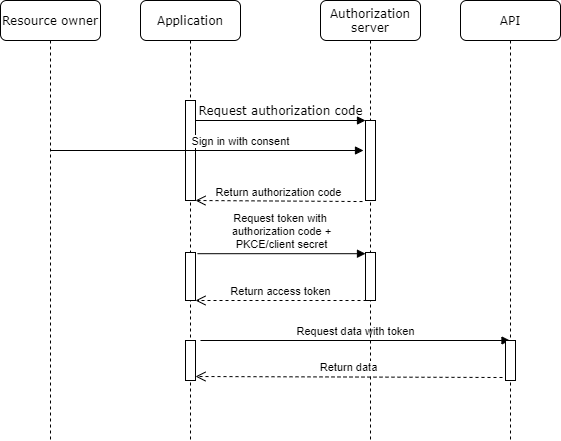

The diagram above was exported from draw.io. Its source (the exported page's mxGraphModel, read from the mxfile embedded in the PNG):
<mxGraphModel dx="1273" dy="822" grid="1" gridSize="10" guides="1" tooltips="1" connect="1" arrows="1" fold="1" page="1" pageScale="1" pageWidth="1100" pageHeight="850" background="#ffffff" math="0" shadow="0">
  <root>
    <mxCell id="0" />
    <mxCell id="1" parent="0" />
    <mxCell id="7baba1c4bc27f4b0-2" value="Application" style="shape=umlLifeline;perimeter=lifelinePerimeter;whiteSpace=wrap;html=1;container=1;collapsible=0;recursiveResize=0;outlineConnect=0;rounded=1;shadow=0;comic=0;labelBackgroundColor=none;strokeWidth=1;fontFamily=Verdana;fontSize=12;align=center;" parent="1" vertex="1">
      <mxGeometry x="240" y="80" width="100" height="440" as="geometry" />
    </mxCell>
    <mxCell id="7baba1c4bc27f4b0-10" value="" style="html=1;points=[];perimeter=orthogonalPerimeter;rounded=0;shadow=0;comic=0;labelBackgroundColor=none;strokeWidth=1;fontFamily=Verdana;fontSize=12;align=center;" parent="7baba1c4bc27f4b0-2" vertex="1">
      <mxGeometry x="45" y="100" width="10" height="100" as="geometry" />
    </mxCell>
    <mxCell id="S9aLWuMznlwNI-wrIJff-3" value="" style="html=1;points=[];perimeter=orthogonalPerimeter;" vertex="1" parent="7baba1c4bc27f4b0-2">
      <mxGeometry x="45" y="252" width="10" height="48" as="geometry" />
    </mxCell>
    <mxCell id="S9aLWuMznlwNI-wrIJff-6" value="Return access token" style="html=1;verticalAlign=bottom;endArrow=open;dashed=1;endSize=8;exitX=0.1;exitY=1;exitDx=0;exitDy=0;exitPerimeter=0;" edge="1" parent="7baba1c4bc27f4b0-2" source="S9aLWuMznlwNI-wrIJff-4">
      <mxGeometry relative="1" as="geometry">
        <mxPoint x="135" y="300" as="sourcePoint" />
        <mxPoint x="55" y="300" as="targetPoint" />
      </mxGeometry>
    </mxCell>
    <mxCell id="S9aLWuMznlwNI-wrIJff-7" value="" style="html=1;points=[];perimeter=orthogonalPerimeter;" vertex="1" parent="7baba1c4bc27f4b0-2">
      <mxGeometry x="45" y="340" width="10" height="40" as="geometry" />
    </mxCell>
    <mxCell id="S9aLWuMznlwNI-wrIJff-8" value="Request data with token" style="html=1;verticalAlign=bottom;endArrow=block;" edge="1" parent="7baba1c4bc27f4b0-2" target="7baba1c4bc27f4b0-4">
      <mxGeometry width="80" relative="1" as="geometry">
        <mxPoint x="60" y="340" as="sourcePoint" />
        <mxPoint x="140" y="340" as="targetPoint" />
      </mxGeometry>
    </mxCell>
    <mxCell id="7baba1c4bc27f4b0-3" value="Authorization server" style="shape=umlLifeline;perimeter=lifelinePerimeter;whiteSpace=wrap;html=1;container=1;collapsible=0;recursiveResize=0;outlineConnect=0;rounded=1;shadow=0;comic=0;labelBackgroundColor=none;strokeWidth=1;fontFamily=Verdana;fontSize=12;align=center;" parent="1" vertex="1">
      <mxGeometry x="420" y="80" width="100" height="440" as="geometry" />
    </mxCell>
    <mxCell id="7baba1c4bc27f4b0-13" value="" style="html=1;points=[];perimeter=orthogonalPerimeter;rounded=0;shadow=0;comic=0;labelBackgroundColor=none;strokeWidth=1;fontFamily=Verdana;fontSize=12;align=center;" parent="7baba1c4bc27f4b0-3" vertex="1">
      <mxGeometry x="45" y="120" width="10" height="80" as="geometry" />
    </mxCell>
    <mxCell id="S9aLWuMznlwNI-wrIJff-4" value="" style="html=1;points=[];perimeter=orthogonalPerimeter;" vertex="1" parent="7baba1c4bc27f4b0-3">
      <mxGeometry x="45" y="252" width="10" height="48" as="geometry" />
    </mxCell>
    <mxCell id="7baba1c4bc27f4b0-4" value="API" style="shape=umlLifeline;perimeter=lifelinePerimeter;whiteSpace=wrap;html=1;container=1;collapsible=0;recursiveResize=0;outlineConnect=0;rounded=1;shadow=0;comic=0;labelBackgroundColor=none;strokeWidth=1;fontFamily=Verdana;fontSize=12;align=center;" parent="1" vertex="1">
      <mxGeometry x="560" y="80" width="100" height="440" as="geometry" />
    </mxCell>
    <mxCell id="S9aLWuMznlwNI-wrIJff-9" value="" style="html=1;points=[];perimeter=orthogonalPerimeter;" vertex="1" parent="7baba1c4bc27f4b0-4">
      <mxGeometry x="45" y="340" width="10" height="40" as="geometry" />
    </mxCell>
    <mxCell id="7baba1c4bc27f4b0-8" value="Resource owner" style="shape=umlLifeline;perimeter=lifelinePerimeter;whiteSpace=wrap;html=1;container=1;collapsible=0;recursiveResize=0;outlineConnect=0;rounded=1;shadow=0;comic=0;labelBackgroundColor=none;strokeWidth=1;fontFamily=Verdana;fontSize=12;align=center;" parent="1" vertex="1">
      <mxGeometry x="100" y="80" width="100" height="440" as="geometry" />
    </mxCell>
    <mxCell id="S9aLWuMznlwNI-wrIJff-1" value="Sign in with consent" style="html=1;verticalAlign=bottom;endArrow=block;" edge="1" parent="7baba1c4bc27f4b0-8" source="7baba1c4bc27f4b0-8">
      <mxGeometry x="0.2141" width="80" relative="1" as="geometry">
        <mxPoint x="50" y="150" as="sourcePoint" />
        <mxPoint x="363" y="150" as="targetPoint" />
        <mxPoint as="offset" />
      </mxGeometry>
    </mxCell>
    <mxCell id="7baba1c4bc27f4b0-14" value="Request authorization code" style="html=1;verticalAlign=bottom;endArrow=block;entryX=0;entryY=0;labelBackgroundColor=none;fontFamily=Verdana;fontSize=12;edgeStyle=elbowEdgeStyle;elbow=vertical;" parent="1" source="7baba1c4bc27f4b0-10" target="7baba1c4bc27f4b0-13" edge="1">
      <mxGeometry relative="1" as="geometry">
        <mxPoint x="370" y="200" as="sourcePoint" />
      </mxGeometry>
    </mxCell>
    <mxCell id="S9aLWuMznlwNI-wrIJff-2" value="Return authorization code" style="html=1;verticalAlign=bottom;endArrow=open;dashed=1;endSize=8;exitX=-0.3;exitY=0.988;exitDx=0;exitDy=0;exitPerimeter=0;entryX=1;entryY=0.98;entryDx=0;entryDy=0;entryPerimeter=0;" edge="1" parent="1">
      <mxGeometry relative="1" as="geometry">
        <mxPoint x="462" y="281.03999999999996" as="sourcePoint" />
        <mxPoint x="295" y="280" as="targetPoint" />
      </mxGeometry>
    </mxCell>
    <mxCell id="S9aLWuMznlwNI-wrIJff-5" value="Request token with &lt;br&gt;authorization code +&lt;br&gt;PKCE/client secret" style="html=1;verticalAlign=bottom;endArrow=block;exitX=1.2;exitY=0.025;exitDx=0;exitDy=0;exitPerimeter=0;" edge="1" parent="1" source="S9aLWuMznlwNI-wrIJff-3" target="S9aLWuMznlwNI-wrIJff-4">
      <mxGeometry width="80" relative="1" as="geometry">
        <mxPoint x="300" y="332" as="sourcePoint" />
        <mxPoint x="380" y="332" as="targetPoint" />
      </mxGeometry>
    </mxCell>
    <mxCell id="S9aLWuMznlwNI-wrIJff-11" value="Return data" style="html=1;verticalAlign=bottom;endArrow=open;dashed=1;endSize=8;entryX=1;entryY=0.9;entryDx=0;entryDy=0;entryPerimeter=0;exitX=-0.3;exitY=0.925;exitDx=0;exitDy=0;exitPerimeter=0;" edge="1" parent="1" source="S9aLWuMznlwNI-wrIJff-9" target="S9aLWuMznlwNI-wrIJff-7">
      <mxGeometry relative="1" as="geometry">
        <mxPoint x="390" y="450" as="sourcePoint" />
        <mxPoint x="310" y="450" as="targetPoint" />
      </mxGeometry>
    </mxCell>
  </root>
</mxGraphModel>